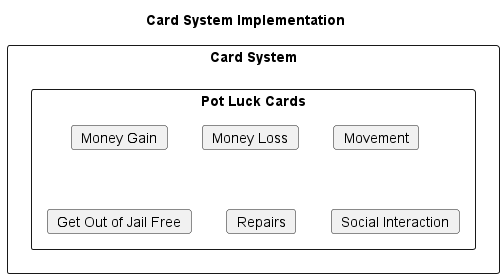

The diagram above was rendered by PlantUML. Its source (embedded in the PNG):
@startuml

title Card System Implementation

rectangle "Card System" {
  rectangle "Pot Luck Cards" {
    card "Money Gain" as PL_Money_Gain
    card "Money Loss" as PL_Money_Loss
    card "Movement" as PL_Movement
    card "Get Out of Jail Free" as PL_Jail_Free
    card "Repairs" as PL_Repairs
    card "Social Interaction" as PL_Social
@enduml